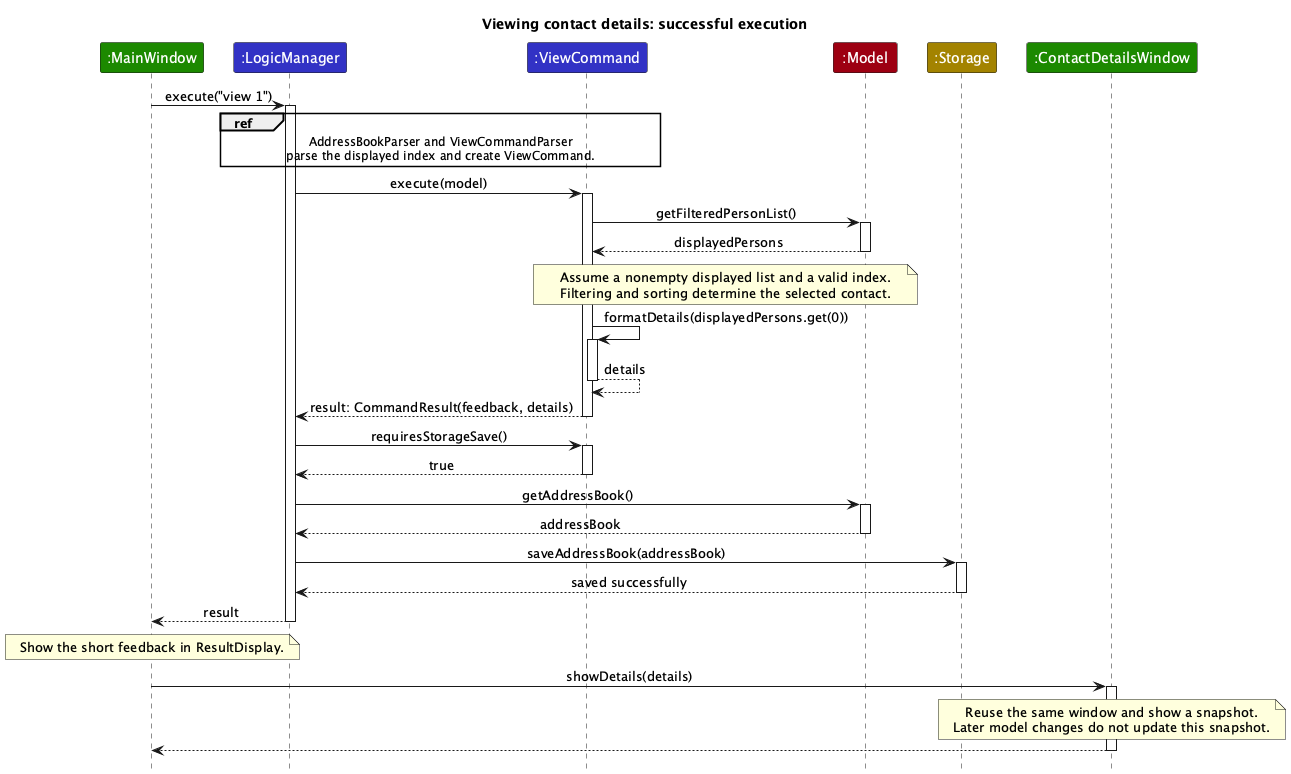

The diagram above was rendered by PlantUML. Its source (embedded in the PNG):
@startuml
!include style.puml
skinparam ArrowFontStyle plain
title Viewing contact details: successful execution

participant ":MainWindow" as MainWindow UI_COLOR
participant ":LogicManager" as LogicManager LOGIC_COLOR
participant ":ViewCommand" as ViewCommand LOGIC_COLOR
participant ":Model" as Model MODEL_COLOR
participant ":Storage" as Storage STORAGE_COLOR
participant ":ContactDetailsWindow" as DetailsWindow UI_COLOR

MainWindow -> LogicManager : execute("view 1")
activate LogicManager
ref over LogicManager, ViewCommand
AddressBookParser and ViewCommandParser
parse the displayed index and create ViewCommand.
end ref

LogicManager -> ViewCommand : execute(model)
activate ViewCommand
ViewCommand -> Model : getFilteredPersonList()
activate Model
Model --> ViewCommand : displayedPersons
deactivate Model
note over ViewCommand, Model
Assume a nonempty displayed list and a valid index.
Filtering and sorting determine the selected contact.
end note
ViewCommand -> ViewCommand : formatDetails(displayedPersons.get(0))
activate ViewCommand
ViewCommand --> ViewCommand : details
deactivate ViewCommand
ViewCommand --> LogicManager : result: CommandResult(feedback, details)
deactivate ViewCommand

LogicManager -> ViewCommand : requiresStorageSave()
activate ViewCommand
ViewCommand --> LogicManager : true
deactivate ViewCommand
LogicManager -> Model : getAddressBook()
activate Model
Model --> LogicManager : addressBook
deactivate Model
LogicManager -> Storage : saveAddressBook(addressBook)
activate Storage
Storage --> LogicManager : saved successfully
deactivate Storage
LogicManager --> MainWindow : result
deactivate LogicManager

note over MainWindow
Show the short feedback in ResultDisplay.
end note
MainWindow -> DetailsWindow : showDetails(details)
activate DetailsWindow
note over DetailsWindow
Reuse the same window and show a snapshot.
Later model changes do not update this snapshot.
end note
DetailsWindow --> MainWindow
deactivate DetailsWindow
@enduml